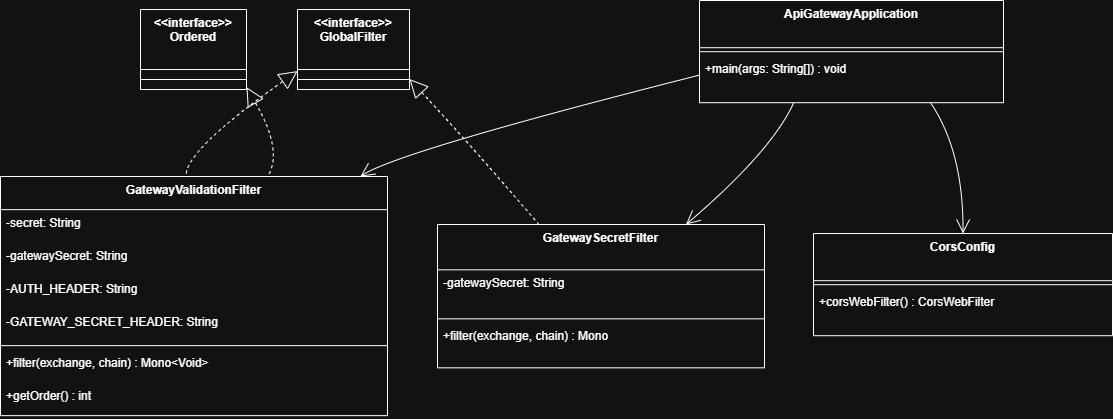

The diagram above was exported from draw.io. Its source (the exported page's mxGraphModel, read from the mxfile embedded in the PNG):
<mxGraphModel dx="3100" dy="1430" grid="1" gridSize="10" guides="1" tooltips="1" connect="1" arrows="1" fold="1" page="1" pageScale="1" pageWidth="1169" pageHeight="827" math="0" shadow="0">
  <root>
    <mxCell id="0" />
    <mxCell id="1" parent="0" />
    <mxCell id="xB0Pf4u8Ma_VO6vssFqt-281" parent="1" style="swimlane;fontStyle=1;align=center;verticalAlign=top;childLayout=stackLayout;horizontal=1;startSize=47.2;horizontalStack=0;resizeParent=1;resizeParentMax=0;resizeLast=0;collapsible=0;marginBottom=0;" value="ApiGatewayApplication" vertex="1">
      <mxGeometry height="102.2" width="304" x="719" y="20" as="geometry" />
    </mxCell>
    <mxCell id="xB0Pf4u8Ma_VO6vssFqt-282" parent="xB0Pf4u8Ma_VO6vssFqt-281" style="line;strokeWidth=1;fillColor=none;align=left;verticalAlign=middle;spacingTop=-1;spacingLeft=3;spacingRight=3;rotatable=0;labelPosition=right;points=[];portConstraint=eastwest;strokeColor=inherit;" vertex="1">
      <mxGeometry height="8" width="304" y="47.2" as="geometry" />
    </mxCell>
    <mxCell id="xB0Pf4u8Ma_VO6vssFqt-283" parent="xB0Pf4u8Ma_VO6vssFqt-281" style="text;strokeColor=none;fillColor=none;align=left;verticalAlign=top;spacingLeft=4;spacingRight=4;overflow=hidden;rotatable=0;points=[[0,0.5],[1,0.5]];portConstraint=eastwest;" value="+main(args: String[]) : void" vertex="1">
      <mxGeometry height="47" width="304" y="55.2" as="geometry" />
    </mxCell>
    <mxCell id="xB0Pf4u8Ma_VO6vssFqt-284" parent="1" style="swimlane;fontStyle=1;align=center;verticalAlign=top;childLayout=stackLayout;horizontal=1;startSize=47.2;horizontalStack=0;resizeParent=1;resizeParentMax=0;resizeLast=0;collapsible=0;marginBottom=0;" value="CorsConfig" vertex="1">
      <mxGeometry height="102.2" width="299" x="833" y="253" as="geometry" />
    </mxCell>
    <mxCell id="xB0Pf4u8Ma_VO6vssFqt-285" parent="xB0Pf4u8Ma_VO6vssFqt-284" style="line;strokeWidth=1;fillColor=none;align=left;verticalAlign=middle;spacingTop=-1;spacingLeft=3;spacingRight=3;rotatable=0;labelPosition=right;points=[];portConstraint=eastwest;strokeColor=inherit;" vertex="1">
      <mxGeometry height="8" width="299" y="47.2" as="geometry" />
    </mxCell>
    <mxCell id="xB0Pf4u8Ma_VO6vssFqt-286" parent="xB0Pf4u8Ma_VO6vssFqt-284" style="text;strokeColor=none;fillColor=none;align=left;verticalAlign=top;spacingLeft=4;spacingRight=4;overflow=hidden;rotatable=0;points=[[0,0.5],[1,0.5]];portConstraint=eastwest;" value="+corsWebFilter() : CorsWebFilter" vertex="1">
      <mxGeometry height="47" width="299" y="55.2" as="geometry" />
    </mxCell>
    <mxCell id="xB0Pf4u8Ma_VO6vssFqt-287" parent="1" style="swimlane;fontStyle=1;align=center;verticalAlign=top;childLayout=stackLayout;horizontal=1;startSize=33.142857142857146;horizontalStack=0;resizeParent=1;resizeParentMax=0;resizeLast=0;collapsible=0;marginBottom=0;" value="GatewayValidationFilter" vertex="1">
      <mxGeometry height="239.14285714285714" width="387" x="20" y="196" as="geometry" />
    </mxCell>
    <mxCell id="xB0Pf4u8Ma_VO6vssFqt-288" parent="xB0Pf4u8Ma_VO6vssFqt-287" style="text;strokeColor=none;fillColor=none;align=left;verticalAlign=top;spacingLeft=4;spacingRight=4;overflow=hidden;rotatable=0;points=[[0,0.5],[1,0.5]];portConstraint=eastwest;" value="-secret: String" vertex="1">
      <mxGeometry height="33" width="387" y="33.142857142857146" as="geometry" />
    </mxCell>
    <mxCell id="xB0Pf4u8Ma_VO6vssFqt-289" parent="xB0Pf4u8Ma_VO6vssFqt-287" style="text;strokeColor=none;fillColor=none;align=left;verticalAlign=top;spacingLeft=4;spacingRight=4;overflow=hidden;rotatable=0;points=[[0,0.5],[1,0.5]];portConstraint=eastwest;" value="-gatewaySecret: String" vertex="1">
      <mxGeometry height="33" width="387" y="66.14285714285714" as="geometry" />
    </mxCell>
    <mxCell id="xB0Pf4u8Ma_VO6vssFqt-290" parent="xB0Pf4u8Ma_VO6vssFqt-287" style="text;strokeColor=none;fillColor=none;align=left;verticalAlign=top;spacingLeft=4;spacingRight=4;overflow=hidden;rotatable=0;points=[[0,0.5],[1,0.5]];portConstraint=eastwest;" value="-AUTH_HEADER: String" vertex="1">
      <mxGeometry height="33" width="387" y="99.14285714285714" as="geometry" />
    </mxCell>
    <mxCell id="xB0Pf4u8Ma_VO6vssFqt-291" parent="xB0Pf4u8Ma_VO6vssFqt-287" style="text;strokeColor=none;fillColor=none;align=left;verticalAlign=top;spacingLeft=4;spacingRight=4;overflow=hidden;rotatable=0;points=[[0,0.5],[1,0.5]];portConstraint=eastwest;" value="-GATEWAY_SECRET_HEADER: String" vertex="1">
      <mxGeometry height="33" width="387" y="132.14285714285714" as="geometry" />
    </mxCell>
    <mxCell id="xB0Pf4u8Ma_VO6vssFqt-292" parent="xB0Pf4u8Ma_VO6vssFqt-287" style="line;strokeWidth=1;fillColor=none;align=left;verticalAlign=middle;spacingTop=-1;spacingLeft=3;spacingRight=3;rotatable=0;labelPosition=right;points=[];portConstraint=eastwest;strokeColor=inherit;" vertex="1">
      <mxGeometry height="8" width="387" y="165.14285714285714" as="geometry" />
    </mxCell>
    <mxCell id="xB0Pf4u8Ma_VO6vssFqt-293" parent="xB0Pf4u8Ma_VO6vssFqt-287" style="text;strokeColor=none;fillColor=none;align=left;verticalAlign=top;spacingLeft=4;spacingRight=4;overflow=hidden;rotatable=0;points=[[0,0.5],[1,0.5]];portConstraint=eastwest;" value="+filter(exchange, chain) : Mono&lt;Void&gt;" vertex="1">
      <mxGeometry height="33" width="387" y="173.14285714285714" as="geometry" />
    </mxCell>
    <mxCell id="xB0Pf4u8Ma_VO6vssFqt-294" parent="xB0Pf4u8Ma_VO6vssFqt-287" style="text;strokeColor=none;fillColor=none;align=left;verticalAlign=top;spacingLeft=4;spacingRight=4;overflow=hidden;rotatable=0;points=[[0,0.5],[1,0.5]];portConstraint=eastwest;" value="+getOrder() : int" vertex="1">
      <mxGeometry height="33" width="387" y="206.14285714285714" as="geometry" />
    </mxCell>
    <mxCell id="xB0Pf4u8Ma_VO6vssFqt-295" parent="1" style="swimlane;fontStyle=1;align=center;verticalAlign=top;childLayout=stackLayout;horizontal=1;startSize=45.333333333333336;horizontalStack=0;resizeParent=1;resizeParentMax=0;resizeLast=0;collapsible=0;marginBottom=0;" value="GatewaySecretFilter" vertex="1">
      <mxGeometry height="143.33333333333334" width="327" x="457" y="244" as="geometry" />
    </mxCell>
    <mxCell id="xB0Pf4u8Ma_VO6vssFqt-296" parent="xB0Pf4u8Ma_VO6vssFqt-295" style="text;strokeColor=none;fillColor=none;align=left;verticalAlign=top;spacingLeft=4;spacingRight=4;overflow=hidden;rotatable=0;points=[[0,0.5],[1,0.5]];portConstraint=eastwest;" value="-gatewaySecret: String" vertex="1">
      <mxGeometry height="45" width="327" y="45.333333333333336" as="geometry" />
    </mxCell>
    <mxCell id="xB0Pf4u8Ma_VO6vssFqt-297" parent="xB0Pf4u8Ma_VO6vssFqt-295" style="line;strokeWidth=1;fillColor=none;align=left;verticalAlign=middle;spacingTop=-1;spacingLeft=3;spacingRight=3;rotatable=0;labelPosition=right;points=[];portConstraint=eastwest;strokeColor=inherit;" vertex="1">
      <mxGeometry height="8" width="327" y="90.33333333333334" as="geometry" />
    </mxCell>
    <mxCell id="xB0Pf4u8Ma_VO6vssFqt-298" parent="xB0Pf4u8Ma_VO6vssFqt-295" style="text;strokeColor=none;fillColor=none;align=left;verticalAlign=top;spacingLeft=4;spacingRight=4;overflow=hidden;rotatable=0;points=[[0,0.5],[1,0.5]];portConstraint=eastwest;" value="+filter(exchange, chain) : Mono" vertex="1">
      <mxGeometry height="45" width="327" y="98.33333333333334" as="geometry" />
    </mxCell>
    <mxCell id="xB0Pf4u8Ma_VO6vssFqt-299" parent="1" style="swimlane;fontStyle=1;align=center;verticalAlign=top;childLayout=stackLayout;horizontal=1;startSize=60;horizontalStack=0;resizeParent=1;resizeParentMax=0;resizeLast=0;collapsible=0;marginBottom=0;" value="&lt;&lt;interface&gt;&gt;&#10;GlobalFilter" vertex="1">
      <mxGeometry height="80" width="112" x="317" y="29" as="geometry" />
    </mxCell>
    <mxCell id="xB0Pf4u8Ma_VO6vssFqt-300" parent="xB0Pf4u8Ma_VO6vssFqt-299" style="line;strokeWidth=1;fillColor=none;align=left;verticalAlign=middle;spacingTop=-1;spacingLeft=3;spacingRight=3;rotatable=0;labelPosition=right;points=[];portConstraint=eastwest;strokeColor=inherit;" vertex="1">
      <mxGeometry height="20" width="112" y="60" as="geometry" />
    </mxCell>
    <mxCell id="xB0Pf4u8Ma_VO6vssFqt-301" parent="1" style="swimlane;fontStyle=1;align=center;verticalAlign=top;childLayout=stackLayout;horizontal=1;startSize=60;horizontalStack=0;resizeParent=1;resizeParentMax=0;resizeLast=0;collapsible=0;marginBottom=0;" value="&lt;&lt;interface&gt;&gt;&#10;Ordered" vertex="1">
      <mxGeometry height="80" width="106" x="160" y="29" as="geometry" />
    </mxCell>
    <mxCell id="xB0Pf4u8Ma_VO6vssFqt-302" parent="xB0Pf4u8Ma_VO6vssFqt-301" style="line;strokeWidth=1;fillColor=none;align=left;verticalAlign=middle;spacingTop=-1;spacingLeft=3;spacingRight=3;rotatable=0;labelPosition=right;points=[];portConstraint=eastwest;strokeColor=inherit;" vertex="1">
      <mxGeometry height="20" width="106" y="60" as="geometry" />
    </mxCell>
    <mxCell id="xB0Pf4u8Ma_VO6vssFqt-303" edge="1" parent="1" source="xB0Pf4u8Ma_VO6vssFqt-299" style="curved=1;dashed=1;startArrow=block;startSize=16;startFill=0;endArrow=none;exitX=0;exitY=0.77;entryX=0.48;entryY=0;rounded=0;" target="xB0Pf4u8Ma_VO6vssFqt-287" value="">
      <mxGeometry relative="1" as="geometry">
        <Array as="points">
          <mxPoint x="203" y="171" />
        </Array>
      </mxGeometry>
    </mxCell>
    <mxCell id="xB0Pf4u8Ma_VO6vssFqt-304" edge="1" parent="1" source="xB0Pf4u8Ma_VO6vssFqt-301" style="curved=1;dashed=1;startArrow=block;startSize=16;startFill=0;endArrow=none;exitX=1.01;exitY=0.98;entryX=0.69;entryY=0;rounded=0;" target="xB0Pf4u8Ma_VO6vssFqt-287" value="">
      <mxGeometry relative="1" as="geometry">
        <Array as="points">
          <mxPoint x="303" y="171" />
        </Array>
      </mxGeometry>
    </mxCell>
    <mxCell id="xB0Pf4u8Ma_VO6vssFqt-305" edge="1" parent="1" source="xB0Pf4u8Ma_VO6vssFqt-299" style="curved=1;dashed=1;startArrow=block;startSize=16;startFill=0;endArrow=none;exitX=1;exitY=0.87;entryX=0.31;entryY=0;rounded=0;" target="xB0Pf4u8Ma_VO6vssFqt-295" value="">
      <mxGeometry relative="1" as="geometry">
        <Array as="points">
          <mxPoint x="496" y="171" />
        </Array>
      </mxGeometry>
    </mxCell>
    <mxCell id="xB0Pf4u8Ma_VO6vssFqt-306" edge="1" parent="1" source="xB0Pf4u8Ma_VO6vssFqt-281" style="curved=1;startArrow=none;endArrow=open;endSize=12;exitX=0.76;exitY=1;entryX=0.5;entryY=0;rounded=0;" target="xB0Pf4u8Ma_VO6vssFqt-284" value="">
      <mxGeometry relative="1" as="geometry">
        <Array as="points">
          <mxPoint x="983" y="171" />
        </Array>
      </mxGeometry>
    </mxCell>
    <mxCell id="xB0Pf4u8Ma_VO6vssFqt-307" edge="1" parent="1" source="xB0Pf4u8Ma_VO6vssFqt-281" style="curved=1;startArrow=none;endArrow=open;endSize=12;exitX=0;exitY=0.73;entryX=0.93;entryY=0;rounded=0;" target="xB0Pf4u8Ma_VO6vssFqt-287" value="">
      <mxGeometry relative="1" as="geometry">
        <Array as="points">
          <mxPoint x="417" y="171" />
        </Array>
      </mxGeometry>
    </mxCell>
    <mxCell id="xB0Pf4u8Ma_VO6vssFqt-308" edge="1" parent="1" source="xB0Pf4u8Ma_VO6vssFqt-281" style="curved=1;startArrow=none;endArrow=open;endSize=12;exitX=0.31;exitY=1;entryX=0.76;entryY=0;rounded=0;" target="xB0Pf4u8Ma_VO6vssFqt-295" value="">
      <mxGeometry relative="1" as="geometry">
        <Array as="points">
          <mxPoint x="791" y="171" />
        </Array>
      </mxGeometry>
    </mxCell>
  </root>
</mxGraphModel>